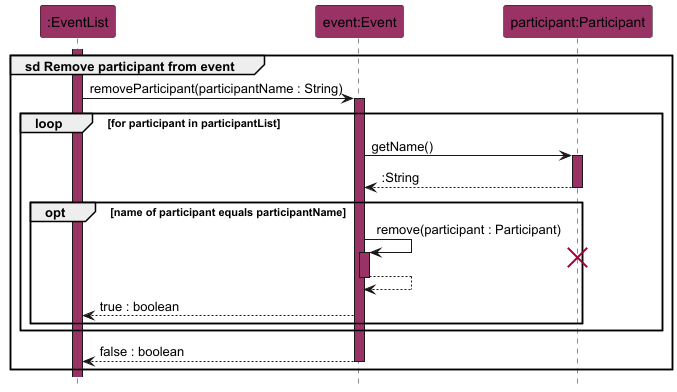

The diagram above was rendered by PlantUML. Its source (embedded in the PNG):
@startuml
!include style.puml
hide footbox

participant ":EventList" as eventList EVENT_COLOUR
participant "event:Event" as event EVENT_COLOUR
participant "participant:Participant" as participant EVENT_COLOUR

group sd Remove participant from event
    activate eventList EVENT_COLOUR
    eventList -> event : removeParticipant(participantName : String)
    activate event EVENT_COLOUR

    loop for participant in participantList
        event -> participant : getName()
        activate participant EVENT_COLOUR

        return :String

        opt name of participant equals participantName
            event -> event : remove(participant : Participant)
            activate event EVENT_COLOUR
            destroy participant
            return
            event --> eventList : true : boolean
        end
    end
    return false : boolean
end
@enduml